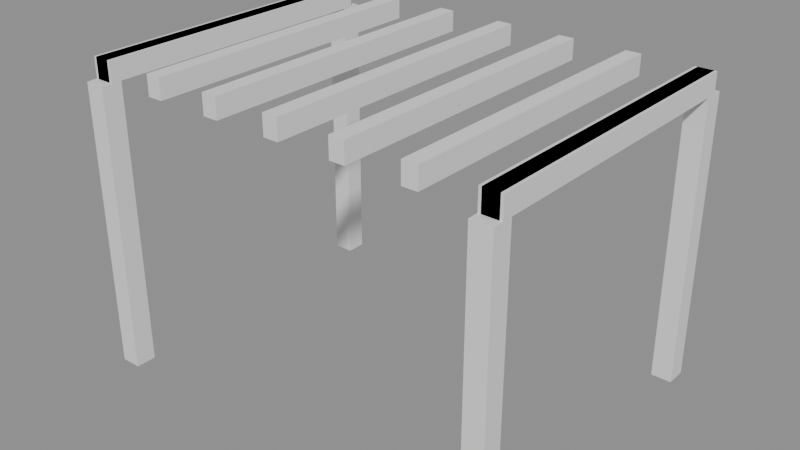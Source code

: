 # Source: p0236.blend  (saved by Blender 4.5.90; exported with 4.5.12 LTS)
import bpy
from mathutils import Matrix  # noqa: F401  (used for matrix-valued properties, if any)

bpy.ops.wm.read_factory_settings(use_empty=True)
scene = bpy.context.scene
scene.name = 'Scene'

# ---- collections
col_asset_p0236 = bpy.data.collections.new('Asset_p0236'); scene.collection.children.link(col_asset_p0236)

# ---- meshes
me_cube = bpy.data.meshes.new('Cube')
me_cube.from_pydata([(-0.1, -0.1, -1.4), (-0.1, -0.1, 1.4), (-0.1, 0.1, -1.4), (-0.1, 0.1, 1.4), (0.1, -0.1, -1.4), (0.1, -0.1, 1.4), (0.1, 0.1, -1.4), (0.1, 0.1, 1.4)], [], [(0, 1, 3, 2), (2, 3, 7, 6), (6, 7, 5, 4), (4, 5, 1, 0), (2, 6, 4, 0), (7, 3, 1, 5)])
_uv = me_cube.uv_layers.new(name='UVMap')
_uv.uv.foreach_set('vector', [0.375, 0.0, 0.625, 0.0, 0.625, 0.25, 0.375, 0.25, 0.375, 0.25, 0.625, 0.25, 0.625, 0.5, 0.375, 0.5, 0.375, 0.5, 0.625, 0.5, 0.625, 0.75, 0.375, 0.75, 0.375, 0.75, 0.625, 0.75, 0.625, 1.0, 0.375, 1.0, 0.125, 0.5, 0.375, 0.5, 0.375, 0.75, 0.125, 0.75, 0.625, 0.5, 0.875, 0.5, 0.875, 0.75, 0.625, 0.75])
me_cube.update()
me_cube_001 = bpy.data.meshes.new('Cube.001')
me_cube_001.from_pydata([(-0.1, -0.1, -1.4), (-0.1, -0.1, 1.4), (-0.1, 0.1, -1.4), (-0.1, 0.1, 1.4), (0.1, -0.1, -1.4), (0.1, -0.1, 1.4), (0.1, 0.1, -1.4), (0.1, 0.1, 1.4)], [], [(0, 1, 3, 2), (2, 3, 7, 6), (6, 7, 5, 4), (4, 5, 1, 0), (2, 6, 4, 0), (7, 3, 1, 5)])
_uv = me_cube_001.uv_layers.new(name='UVMap')
_uv.uv.foreach_set('vector', [0.375, 0.0, 0.625, 0.0, 0.625, 0.25, 0.375, 0.25, 0.375, 0.25, 0.625, 0.25, 0.625, 0.5, 0.375, 0.5, 0.375, 0.5, 0.625, 0.5, 0.625, 0.75, 0.375, 0.75, 0.375, 0.75, 0.625, 0.75, 0.625, 1.0, 0.375, 1.0, 0.125, 0.5, 0.375, 0.5, 0.375, 0.75, 0.125, 0.75, 0.625, 0.5, 0.875, 0.5, 0.875, 0.75, 0.625, 0.75])
me_cube_001.update()
me_cube_002 = bpy.data.meshes.new('Cube.002')
me_cube_002.from_pydata([(-0.1, -0.1, -1.4), (-0.1, -0.1, 1.4), (-0.1, 0.1, -1.4), (-0.1, 0.1, 1.4), (0.1, -0.1, -1.4), (0.1, -0.1, 1.4), (0.1, 0.1, -1.4), (0.1, 0.1, 1.4)], [], [(0, 1, 3, 2), (2, 3, 7, 6), (6, 7, 5, 4), (4, 5, 1, 0), (2, 6, 4, 0), (7, 3, 1, 5)])
_uv = me_cube_002.uv_layers.new(name='UVMap')
_uv.uv.foreach_set('vector', [0.375, 0.0, 0.625, 0.0, 0.625, 0.25, 0.375, 0.25, 0.375, 0.25, 0.625, 0.25, 0.625, 0.5, 0.375, 0.5, 0.375, 0.5, 0.625, 0.5, 0.625, 0.75, 0.375, 0.75, 0.375, 0.75, 0.625, 0.75, 0.625, 1.0, 0.375, 1.0, 0.125, 0.5, 0.375, 0.5, 0.375, 0.75, 0.125, 0.75, 0.625, 0.5, 0.875, 0.5, 0.875, 0.75, 0.625, 0.75])
me_cube_002.update()
me_cube_003 = bpy.data.meshes.new('Cube.003')
me_cube_003.from_pydata([(-0.1, -0.1, -1.4), (-0.1, -0.1, 1.4), (-0.1, 0.1, -1.4), (-0.1, 0.1, 1.4), (0.1, -0.1, -1.4), (0.1, -0.1, 1.4), (0.1, 0.1, -1.4), (0.1, 0.1, 1.4)], [], [(0, 1, 3, 2), (2, 3, 7, 6), (6, 7, 5, 4), (4, 5, 1, 0), (2, 6, 4, 0), (7, 3, 1, 5)])
_uv = me_cube_003.uv_layers.new(name='UVMap')
_uv.uv.foreach_set('vector', [0.375, 0.0, 0.625, 0.0, 0.625, 0.25, 0.375, 0.25, 0.375, 0.25, 0.625, 0.25, 0.625, 0.5, 0.375, 0.5, 0.375, 0.5, 0.625, 0.5, 0.625, 0.75, 0.375, 0.75, 0.375, 0.75, 0.625, 0.75, 0.625, 1.0, 0.375, 1.0, 0.125, 0.5, 0.375, 0.5, 0.375, 0.75, 0.125, 0.75, 0.625, 0.5, 0.875, 0.5, 0.875, 0.75, 0.625, 0.75])
me_cube_003.update()
me_cube_005 = bpy.data.meshes.new('Cube.005')
me_cube_005.from_pydata([(-0.1, -1.5, -0.1), (-0.1, -1.5, 0.1), (-0.1, 1.5, -0.1), (-0.1, 1.5, 0.1), (0.1, -1.5, -0.1), (0.1, -1.5, 0.1), (0.1, 1.5, -0.1), (0.1, 1.5, 0.1)], [], [(0, 1, 3, 2), (2, 3, 7, 6), (6, 7, 5, 4), (4, 5, 1, 0), (2, 6, 4, 0), (7, 3, 1, 5)])
_uv = me_cube_005.uv_layers.new(name='UVMap')
_uv.uv.foreach_set('vector', [0.375, 0.0, 0.625, 0.0, 0.625, 0.25, 0.375, 0.25, 0.375, 0.25, 0.625, 0.25, 0.625, 0.5, 0.375, 0.5, 0.375, 0.5, 0.625, 0.5, 0.625, 0.75, 0.375, 0.75, 0.375, 0.75, 0.625, 0.75, 0.625, 1.0, 0.375, 1.0, 0.125, 0.5, 0.375, 0.5, 0.375, 0.75, 0.125, 0.75, 0.625, 0.5, 0.875, 0.5, 0.875, 0.75, 0.625, 0.75])
me_cube_005.update()
me_cube_004 = bpy.data.meshes.new('Cube.004')
me_cube_004.from_pydata([(-0.1, -1.5, -0.1), (-0.1, -1.5, 0.1), (-0.1, 1.5, -0.1), (-0.1, 1.5, 0.1), (0.1, -1.5, -0.1), (0.1, -1.5, 0.1), (0.1, 1.5, -0.1), (0.1, 1.5, 0.1)], [], [(0, 1, 3, 2), (2, 3, 7, 6), (6, 7, 5, 4), (4, 5, 1, 0), (2, 6, 4, 0), (7, 3, 1, 5)])
_uv = me_cube_004.uv_layers.new(name='UVMap')
_uv.uv.foreach_set('vector', [0.375, 0.0, 0.625, 0.0, 0.625, 0.25, 0.375, 0.25, 0.375, 0.25, 0.625, 0.25, 0.625, 0.5, 0.375, 0.5, 0.375, 0.5, 0.625, 0.5, 0.625, 0.75, 0.375, 0.75, 0.375, 0.75, 0.625, 0.75, 0.625, 1.0, 0.375, 1.0, 0.125, 0.5, 0.375, 0.5, 0.375, 0.75, 0.125, 0.75, 0.625, 0.5, 0.875, 0.5, 0.875, 0.75, 0.625, 0.75])
me_cube_004.update()
me_cube_006 = bpy.data.meshes.new('Cube.006')
me_cube_006.from_pydata([(-0.075, -1.5, -0.1), (-0.075, -1.5, 0.1), (-0.075, 1.5, -0.1), (-0.075, 1.5, 0.1), (0.075, -1.5, -0.1), (0.075, -1.5, 0.1), (0.075, 1.5, -0.1), (0.075, 1.5, 0.1)], [], [(0, 1, 3, 2), (2, 3, 7, 6), (6, 7, 5, 4), (4, 5, 1, 0), (2, 6, 4, 0), (7, 3, 1, 5)])
_uv = me_cube_006.uv_layers.new(name='UVMap')
_uv.uv.foreach_set('vector', [0.375, 0.0, 0.625, 0.0, 0.625, 0.25, 0.375, 0.25, 0.375, 0.25, 0.625, 0.25, 0.625, 0.5, 0.375, 0.5, 0.375, 0.5, 0.625, 0.5, 0.625, 0.75, 0.375, 0.75, 0.375, 0.75, 0.625, 0.75, 0.625, 1.0, 0.375, 1.0, 0.125, 0.5, 0.375, 0.5, 0.375, 0.75, 0.125, 0.75, 0.625, 0.5, 0.875, 0.5, 0.875, 0.75, 0.625, 0.75])
me_cube_006.update()
me_cube_007 = bpy.data.meshes.new('Cube.007')
me_cube_007.from_pydata([(-0.075, -1.5, -0.1), (-0.075, -1.5, 0.1), (-0.075, 1.5, -0.1), (-0.075, 1.5, 0.1), (0.075, -1.5, -0.1), (0.075, -1.5, 0.1), (0.075, 1.5, -0.1), (0.075, 1.5, 0.1)], [], [(0, 1, 3, 2), (2, 3, 7, 6), (6, 7, 5, 4), (4, 5, 1, 0), (2, 6, 4, 0), (7, 3, 1, 5)])
_uv = me_cube_007.uv_layers.new(name='UVMap')
_uv.uv.foreach_set('vector', [0.375, 0.0, 0.625, 0.0, 0.625, 0.25, 0.375, 0.25, 0.375, 0.25, 0.625, 0.25, 0.625, 0.5, 0.375, 0.5, 0.375, 0.5, 0.625, 0.5, 0.625, 0.75, 0.375, 0.75, 0.375, 0.75, 0.625, 0.75, 0.625, 1.0, 0.375, 1.0, 0.125, 0.5, 0.375, 0.5, 0.375, 0.75, 0.125, 0.75, 0.625, 0.5, 0.875, 0.5, 0.875, 0.75, 0.625, 0.75])
me_cube_007.update()
me_cube_008 = bpy.data.meshes.new('Cube.008')
me_cube_008.from_pydata([(-0.075, -1.5, -0.1), (-0.075, -1.5, 0.1), (-0.075, 1.5, -0.1), (-0.075, 1.5, 0.1), (0.075, -1.5, -0.1), (0.075, -1.5, 0.1), (0.075, 1.5, -0.1), (0.075, 1.5, 0.1)], [], [(0, 1, 3, 2), (2, 3, 7, 6), (6, 7, 5, 4), (4, 5, 1, 0), (2, 6, 4, 0), (7, 3, 1, 5)])
_uv = me_cube_008.uv_layers.new(name='UVMap')
_uv.uv.foreach_set('vector', [0.375, 0.0, 0.625, 0.0, 0.625, 0.25, 0.375, 0.25, 0.375, 0.25, 0.625, 0.25, 0.625, 0.5, 0.375, 0.5, 0.375, 0.5, 0.625, 0.5, 0.625, 0.75, 0.375, 0.75, 0.375, 0.75, 0.625, 0.75, 0.625, 1.0, 0.375, 1.0, 0.125, 0.5, 0.375, 0.5, 0.375, 0.75, 0.125, 0.75, 0.625, 0.5, 0.875, 0.5, 0.875, 0.75, 0.625, 0.75])
me_cube_008.update()
me_cube_009 = bpy.data.meshes.new('Cube.009')
me_cube_009.from_pydata([(-0.075, -1.5, -0.1), (-0.075, -1.5, 0.1), (-0.075, 1.5, -0.1), (-0.075, 1.5, 0.1), (0.075, -1.5, -0.1), (0.075, -1.5, 0.1), (0.075, 1.5, -0.1), (0.075, 1.5, 0.1)], [], [(0, 1, 3, 2), (2, 3, 7, 6), (6, 7, 5, 4), (4, 5, 1, 0), (2, 6, 4, 0), (7, 3, 1, 5)])
_uv = me_cube_009.uv_layers.new(name='UVMap')
_uv.uv.foreach_set('vector', [0.375, 0.0, 0.625, 0.0, 0.625, 0.25, 0.375, 0.25, 0.375, 0.25, 0.625, 0.25, 0.625, 0.5, 0.375, 0.5, 0.375, 0.5, 0.625, 0.5, 0.625, 0.75, 0.375, 0.75, 0.375, 0.75, 0.625, 0.75, 0.625, 1.0, 0.375, 1.0, 0.125, 0.5, 0.375, 0.5, 0.375, 0.75, 0.125, 0.75, 0.625, 0.5, 0.875, 0.5, 0.875, 0.75, 0.625, 0.75])
me_cube_009.update()
me_cube_010 = bpy.data.meshes.new('Cube.010')
me_cube_010.from_pydata([(-0.075, -1.5, -0.1), (-0.075, -1.5, 0.1), (-0.075, 1.5, -0.1), (-0.075, 1.5, 0.1), (0.075, -1.5, -0.1), (0.075, -1.5, 0.1), (0.075, 1.5, -0.1), (0.075, 1.5, 0.1)], [], [(0, 1, 3, 2), (2, 3, 7, 6), (6, 7, 5, 4), (4, 5, 1, 0), (2, 6, 4, 0), (7, 3, 1, 5)])
_uv = me_cube_010.uv_layers.new(name='UVMap')
_uv.uv.foreach_set('vector', [0.375, 0.0, 0.625, 0.0, 0.625, 0.25, 0.375, 0.25, 0.375, 0.25, 0.625, 0.25, 0.625, 0.5, 0.375, 0.5, 0.375, 0.5, 0.625, 0.5, 0.625, 0.75, 0.375, 0.75, 0.375, 0.75, 0.625, 0.75, 0.625, 1.0, 0.375, 1.0, 0.125, 0.5, 0.375, 0.5, 0.375, 0.75, 0.125, 0.75, 0.625, 0.5, 0.875, 0.5, 0.875, 0.75, 0.625, 0.75])
me_cube_010.update()
me_cube_011 = bpy.data.meshes.new('Cube.011')
me_cube_011.from_pydata([(-0.075, -1.5, -0.1), (-0.075, -1.5, 0.1), (-0.075, 1.5, -0.1), (-0.075, 1.5, 0.1), (0.075, -1.5, -0.1), (0.075, -1.5, 0.1), (0.075, 1.5, -0.1), (0.075, 1.5, 0.1)], [], [(0, 1, 3, 2), (2, 3, 7, 6), (6, 7, 5, 4), (4, 5, 1, 0), (2, 6, 4, 0), (7, 3, 1, 5)])
_uv = me_cube_011.uv_layers.new(name='UVMap')
_uv.uv.foreach_set('vector', [0.375, 0.0, 0.625, 0.0, 0.625, 0.25, 0.375, 0.25, 0.375, 0.25, 0.625, 0.25, 0.625, 0.5, 0.375, 0.5, 0.375, 0.5, 0.625, 0.5, 0.625, 0.75, 0.375, 0.75, 0.375, 0.75, 0.625, 0.75, 0.625, 1.0, 0.375, 1.0, 0.125, 0.5, 0.375, 0.5, 0.375, 0.75, 0.125, 0.75, 0.625, 0.5, 0.875, 0.5, 0.875, 0.75, 0.625, 0.75])
me_cube_011.update()
me_cube_012 = bpy.data.meshes.new('Cube.012')
me_cube_012.from_pydata([(-0.075, -1.5, -0.1), (-0.075, -1.5, 0.1), (-0.075, 1.5, -0.1), (-0.075, 1.5, 0.1), (0.075, -1.5, -0.1), (0.075, -1.5, 0.1), (0.075, 1.5, -0.1), (0.075, 1.5, 0.1)], [], [(0, 1, 3, 2), (2, 3, 7, 6), (6, 7, 5, 4), (4, 5, 1, 0), (2, 6, 4, 0), (7, 3, 1, 5)])
_uv = me_cube_012.uv_layers.new(name='UVMap')
_uv.uv.foreach_set('vector', [0.375, 0.0, 0.625, 0.0, 0.625, 0.25, 0.375, 0.25, 0.375, 0.25, 0.625, 0.25, 0.625, 0.5, 0.375, 0.5, 0.375, 0.5, 0.625, 0.5, 0.625, 0.75, 0.375, 0.75, 0.375, 0.75, 0.625, 0.75, 0.625, 1.0, 0.375, 1.0, 0.125, 0.5, 0.375, 0.5, 0.375, 0.75, 0.125, 0.75, 0.625, 0.5, 0.875, 0.5, 0.875, 0.75, 0.625, 0.75])
me_cube_012.update()

# ---- objects
ob_poste_1 = bpy.data.objects.new('Poste_1', me_cube)
ob_poste_2 = bpy.data.objects.new('Poste_2', me_cube_001)
ob_poste_3 = bpy.data.objects.new('Poste_3', me_cube_002)
ob_poste_4 = bpy.data.objects.new('Poste_4', me_cube_003)
ob_vigaprincipal_der = bpy.data.objects.new('VigaPrincipal_Der', me_cube_005)
ob_vigaprincipal_izq = bpy.data.objects.new('VigaPrincipal_Izq', me_cube_004)
ob_vigueta_1 = bpy.data.objects.new('Vigueta_1', me_cube_006)
ob_vigueta_2 = bpy.data.objects.new('Vigueta_2', me_cube_007)
ob_vigueta_3 = bpy.data.objects.new('Vigueta_3', me_cube_008)
ob_vigueta_4 = bpy.data.objects.new('Vigueta_4', me_cube_009)
ob_vigueta_5 = bpy.data.objects.new('Vigueta_5', me_cube_010)
ob_vigueta_6 = bpy.data.objects.new('Vigueta_6', me_cube_011)
ob_vigueta_7 = bpy.data.objects.new('Vigueta_7', me_cube_012)

# ---- transforms, parenting, visibility, modifiers, constraints
ob_poste_1.location = (0.0, 0.0, 1.4)
ob_poste_2.location = (4.0, 0.0, 1.4)
ob_poste_3.location = (0.0, 3.0, 1.4)
ob_poste_4.location = (4.0, 3.0, 1.4)
ob_vigaprincipal_der.location = (4.0, 1.5, 2.9)
ob_vigaprincipal_izq.location = (0.0, 1.5, 2.9)
ob_vigueta_1.location = (0.0, 1.5, 2.9)
ob_vigueta_2.location = (0.6667, 1.5, 2.9)
ob_vigueta_3.location = (1.333, 1.5, 2.9)
ob_vigueta_4.location = (2.0, 1.5, 2.9)
ob_vigueta_5.location = (2.667, 1.5, 2.9)
ob_vigueta_6.location = (3.333, 1.5, 2.9)
ob_vigueta_7.location = (4.0, 1.5, 2.9)

# ---- collection membership
col_asset_p0236.objects.link(ob_poste_1)
col_asset_p0236.objects.link(ob_poste_2)
col_asset_p0236.objects.link(ob_poste_3)
col_asset_p0236.objects.link(ob_poste_4)
col_asset_p0236.objects.link(ob_vigaprincipal_der)
col_asset_p0236.objects.link(ob_vigaprincipal_izq)
col_asset_p0236.objects.link(ob_vigueta_1)
col_asset_p0236.objects.link(ob_vigueta_2)
col_asset_p0236.objects.link(ob_vigueta_3)
col_asset_p0236.objects.link(ob_vigueta_4)
col_asset_p0236.objects.link(ob_vigueta_5)
col_asset_p0236.objects.link(ob_vigueta_6)
col_asset_p0236.objects.link(ob_vigueta_7)

# ---- scene / render settings (as saved in the file)
scene.frame_start = 1; scene.frame_end = 250; scene.frame_set(1)
scene.render.engine = 'BLENDER_EEVEE_NEXT'
bpy.context.view_layer.update()

# ---- added for rendering (the .blend has no active camera and no usable light): camera, sun + grey world if the file has none
cam_auto = bpy.data.cameras.new('AutoCamera')
cam_auto.lens = 50.0
cam_auto.sensor_width = 36.0
cam_auto.clip_end = 1000.0
ob_auto_camera = bpy.data.objects.new('AutoCamera', cam_auto)
scene.collection.objects.link(ob_auto_camera)
ob_auto_camera.location = (7.61879, -5.24255, 5.99503)
ob_auto_camera.rotation_euler = (1.09748, -7.21219e-08, 0.694738)
scene.camera = ob_auto_camera
light_auto_sun = bpy.data.lights.new('AutoSun', 'SUN')
light_auto_sun.energy = 3.0
light_auto_sun.angle = 0.0523599
ob_auto_sun = bpy.data.objects.new('AutoSun', light_auto_sun)
scene.collection.objects.link(ob_auto_sun)
ob_auto_sun.rotation_euler = (0.872665, 0.174533, 0.523599)
if scene.world is None:
    world_auto = bpy.data.worlds.new('AutoWorld')
    world_auto.color = (0.3, 0.3, 0.3)
    scene.world = world_auto
bpy.context.view_layer.update()
